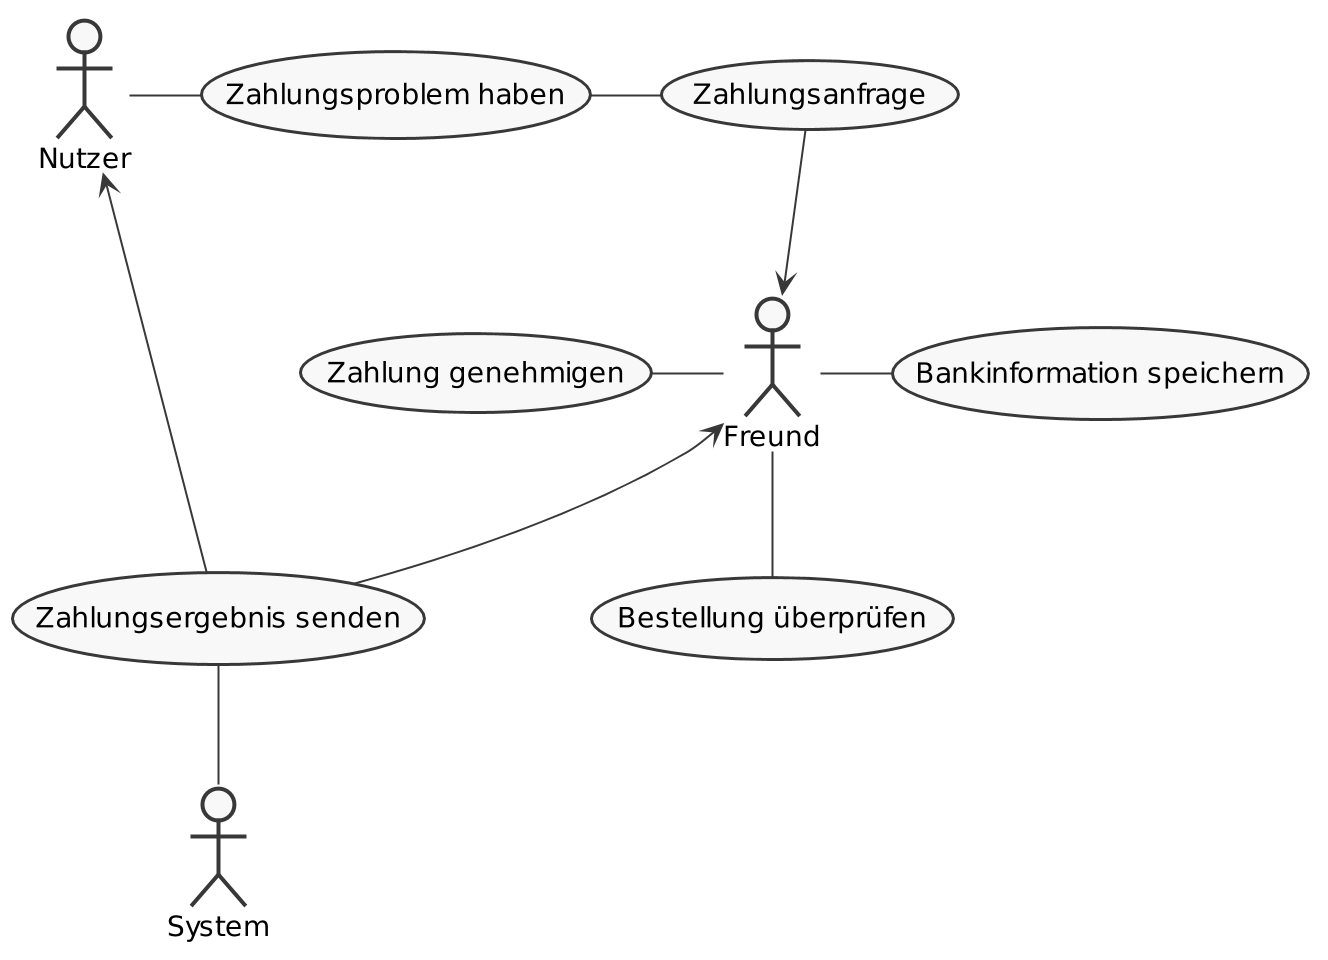

The diagram above was rendered by PlantUML. Its source (embedded in the PNG):
@startuml
scale 2
skinparam monochrome true
skinparam shadowing false

:Nutzer: as User
:Freund: as Friend
:System:

(Zahlungsproblem haben) as (paymentProblem)
(Zahlungsergebnis senden) as (sendPaymentResult)
(Zahlungsanfrage) as (paymentRequest)
(Zahlung genehmigen) as (authorizePayment)
(Bestellung überprüfen) as (checkOrder)
(Bankinformation speichern) as (bankInformation)

User - (paymentProblem)
User <-- (sendPaymentResult)
Friend <-- (sendPaymentResult)
(paymentProblem) - (paymentRequest)
(paymentRequest) --> Friend
(authorizePayment) - Friend
Friend -- (checkOrder)
Friend - (bankInformation)
(sendPaymentResult) -- System

@enduml